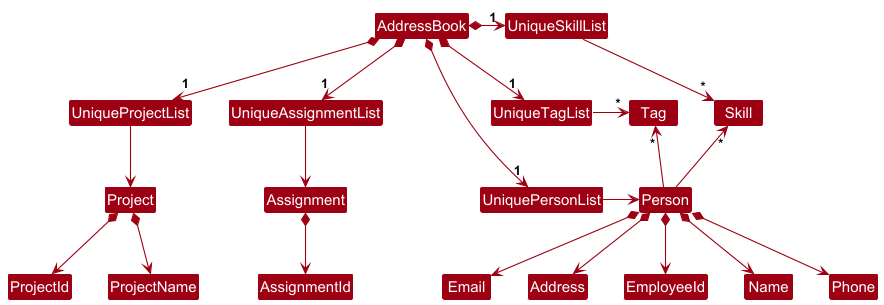

The diagram above was rendered by PlantUML. Its source (embedded in the PNG):
@startuml
!include style.puml
skinparam arrowThickness 1.1
skinparam arrowColor MODEL_COLOR
skinparam classBackgroundColor MODEL_COLOR

AddressBook *-right-> "1" UniquePersonList
AddressBook *-down-> "1" UniqueProjectList
AddressBook *-down-> "1" UniqueAssignmentList
AddressBook *-right-> "1" UniqueTagList
AddressBook *-right-> "1" UniqueSkillList
UniqueAssignmentList -[hidden]left- UniqueProjectList
UniqueTagList -[hidden]down- UniquePersonList
UniqueTagList -[hidden]down- UniquePersonList
UniqueSkillList -[hidden]down- UniqueTagList
Tag -[hidden]right- Skill

UniqueTagList -right-> "*" Tag
UniqueSkillList -right-> "*" Skill
UniquePersonList -right-> Person

Person -up-> "*" Tag
Person -up-> "*" Skill

Person *--> EmployeeId
Person *--> Name
Person *--> Phone
Person *--> Email
Person *--> Address

UniqueProjectList --> Project

Project *--> ProjectName
Project *--> ProjectId

UniqueAssignmentList --> Assignment

Assignment *--> AssignmentId
@enduml